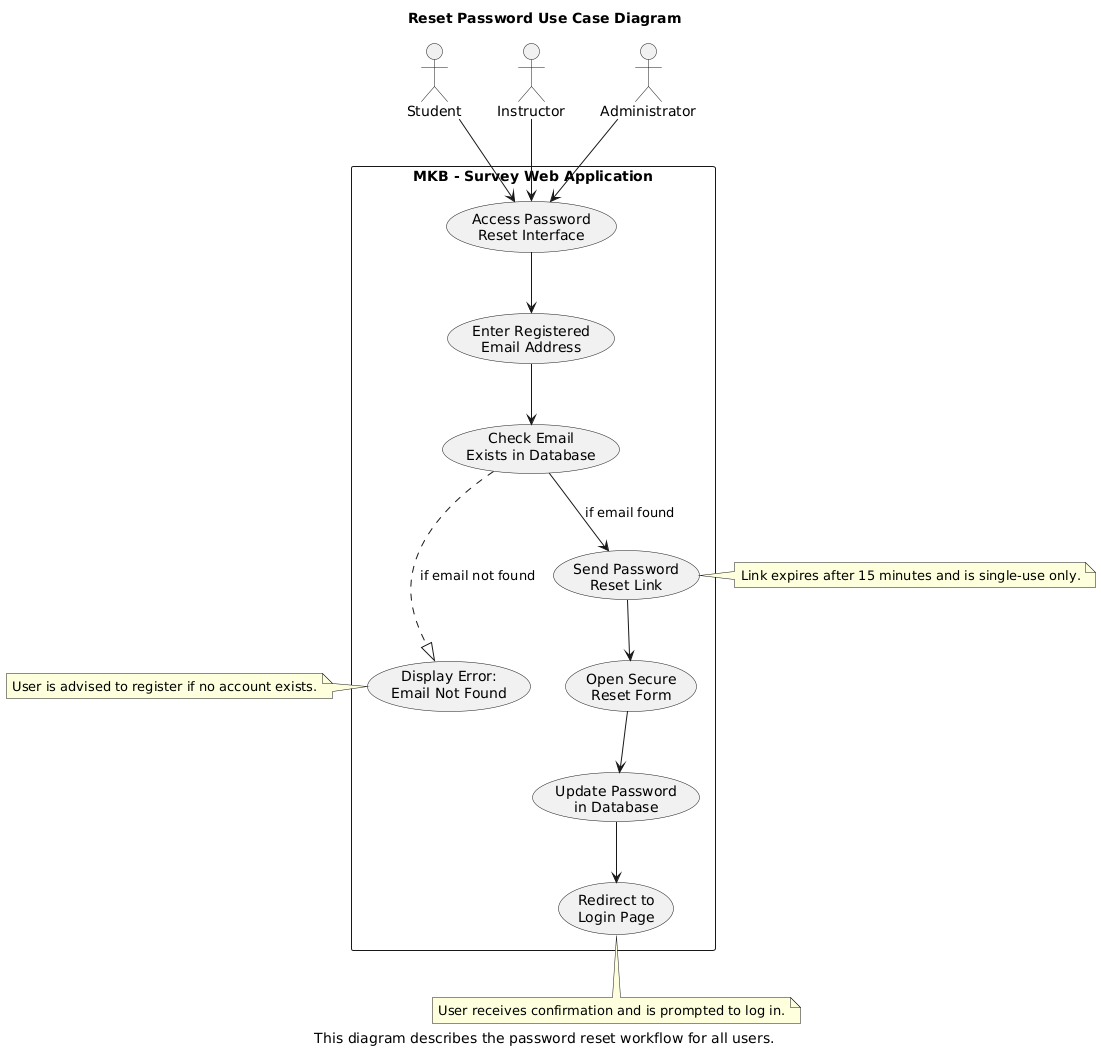

The diagram above was rendered by PlantUML. Its source (embedded in the PNG):
@startuml
' Title
title Reset Password Use Case Diagram

' left to right direction

' Actors
actor Student
actor Instructor
actor Administrator

' Use Cases
rectangle "MKB - Survey Web Application" {
    usecase "Access Password\nReset Interface" as UC1
    usecase "Enter Registered\nEmail Address" as UC2
    usecase "Check Email\nExists in Database" as UC3
    usecase "Display Error:\nEmail Not Found" as UC4
    usecase "Send Password\nReset Link" as UC5
    usecase "Open Secure\nReset Form" as UC6
    usecase "Update Password\nin Database" as UC7
    usecase "Redirect to\nLogin Page" as UC8
}

' Actor Relations
Student --> UC1
Instructor --> UC1
Administrator --> UC1

' Use Case Flow
UC1 --> UC2
UC2 --> UC3
UC3 -.-|> UC4 : if email not found
UC3 --> UC5 : if email found
UC5 --> UC6
UC6 --> UC7
UC7 --> UC8

' Notes
note left of UC4
User is advised to register if no account exists.
end note

note right of UC5
Link expires after 15 minutes and is single-use only.
end note

note bottom of UC8
User receives confirmation and is prompted to log in.
end note

caption This diagram describes the password reset workflow for all users.
@enduml